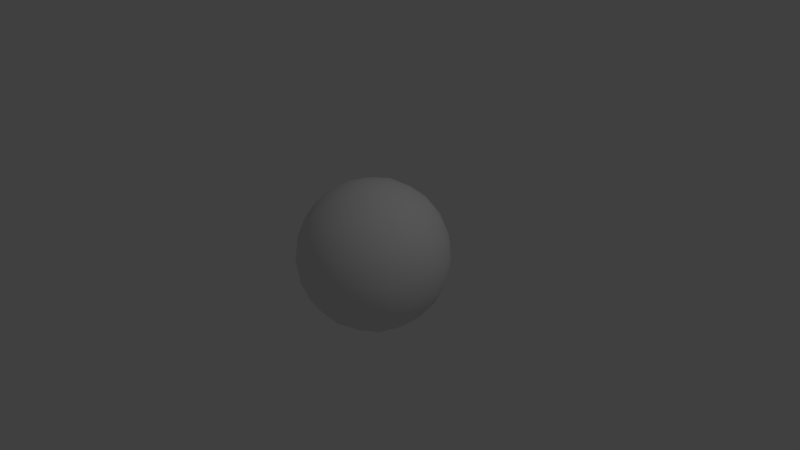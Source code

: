 # Source: innersphere.blend  (saved by Blender 2.76.0; exported with 4.5.12 LTS)
import bpy
from mathutils import Matrix  # noqa: F401  (used for matrix-valued properties, if any)

bpy.ops.wm.read_factory_settings(use_empty=True)
scene = bpy.context.scene
scene.name = 'Scene'

# ---- collections
col_collection_1 = bpy.data.collections.new('Collection 1'); scene.collection.children.link(col_collection_1)

# ---- materials (node trees are filled in below, after node groups)
mat_material = bpy.data.materials.new('Material')
mat_material.alpha_threshold = 0.0
mat_material.use_transparent_shadow = False
mat_material.roughness = 0.5
mat_material.line_color = (0.0, 0.0, 0.0, 1.0)

# ---- material node trees

# ---- world
world_world = bpy.data.worlds.new('World'); scene.world = world_world
world_world.color = (0.05088, 0.05088, 0.05088)
world_world.use_sun_shadow = False
world_world.sun_shadow_jitter_overblur = 0.0
world_world.cycles.sampling_method = 'MANUAL'
world_world.cycles.sample_map_resolution = 256

# ---- cameras
cam_camera = bpy.data.cameras.new('Camera')
cam_camera.clip_end = 100.0
cam_camera.lens = 35.0
cam_camera.sensor_width = 32.0
cam_camera.sensor_height = 18.0
cam_camera.ortho_scale = 7.314
cam_camera.dof.focus_distance = 0.0
cam_camera.dof.aperture_fstop = 128.0

# ---- lights
light_lamp = bpy.data.lights.new('Lamp', 'POINT')
light_lamp.transmission_factor = 0.0
light_lamp.cutoff_distance = 30.0
light_lamp.energy = 100.0
light_lamp.shadow_buffer_clip_start = 1.001
light_lamp.shadow_soft_size = 0.1
light_lamp.shadow_maximum_resolution = 0.006
light_lamp.use_absolute_resolution = True
light_lamp.cycles.use_multiple_importance_sampling = False

# ---- meshes
me_cube = bpy.data.meshes.new('Cube')
me_cube.from_pydata([(0.0, 0.0, -1.0), (0.7236, -0.5257, -0.4472), (-0.2764, -0.8506, -0.4472), (-0.8944, 0.0, -0.4472), (-0.2764, 0.8506, -0.4472), (0.7236, 0.5257, -0.4472), (0.2764, -0.8506, 0.4472), (-0.7236, -0.5257, 0.4472), (-0.7236, 0.5257, 0.4472), (0.2764, 0.8506, 0.4472), (0.8944, 0.0, 0.4472), (0.0, 0.0, 1.0), (-0.2328, -0.7166, -0.6575), (-0.1625, -0.5, -0.8507), (-0.07761, -0.2389, -0.9679), (0.2032, -0.1476, -0.9679), (0.4253, -0.309, -0.8507), (0.6095, -0.4429, -0.6575), (0.5319, -0.6817, -0.5023), (0.2629, -0.809, -0.5257), (-0.02964, -0.8642, -0.5023), (0.8127, 0.2952, -0.5023), (0.8506, -9.209e-09, -0.5257), (0.8127, -0.2952, -0.5023), (0.2032, 0.1476, -0.9679), (0.4253, 0.309, -0.8507), (0.6095, 0.4429, -0.6575), (-0.7534, 0.0, -0.6575), (-0.5257, 0.0, -0.8507), (-0.2511, 0.0, -0.9679), (-0.484, -0.7166, -0.5023), (-0.6882, -0.5, -0.5257), (-0.8311, -0.2389, -0.5023), (-0.2328, 0.7166, -0.6575), (-0.1625, 0.5, -0.8507), (-0.07761, 0.2389, -0.9679), (-0.8311, 0.2389, -0.5023), (-0.6882, 0.5, -0.5257), (-0.484, 0.7166, -0.5023), (-0.02964, 0.8642, -0.5023), (0.2629, 0.809, -0.5257), (0.5319, 0.6817, -0.5023), (0.9566, -0.1476, 0.2511), (0.9511, -0.309, -1.367e-08), (0.8607, -0.4429, -0.2512), (0.8607, 0.4429, -0.2512), (0.9511, 0.309, 1.367e-08), (0.9566, 0.1476, 0.2511), (0.1552, -0.9554, 0.2512), (-4.842e-09, -1.0, -1.367e-08), (-0.1552, -0.9554, -0.2512), (0.6872, -0.6817, -0.2512), (0.5878, -0.809, 1.367e-08), (0.436, -0.8642, 0.2512), (-0.8607, -0.4429, 0.2512), (-0.9511, -0.309, -1.367e-08), (-0.9566, -0.1476, -0.2511), (-0.436, -0.8642, -0.2512), (-0.5878, -0.809, 1.367e-08), (-0.6872, -0.6817, 0.2512), (-0.6872, 0.6817, 0.2512), (-0.5878, 0.809, -1.367e-08), (-0.436, 0.8642, -0.2512), (-0.9566, 0.1476, -0.2511), (-0.9511, 0.309, 1.367e-08), (-0.8607, 0.4429, 0.2512), (0.436, 0.8642, 0.2512), (0.5878, 0.809, -1.367e-08), (0.6872, 0.6817, -0.2512), (-0.1552, 0.9554, -0.2512), (4.842e-09, 1.0, 1.367e-08), (0.1552, 0.9554, 0.2512), (0.8311, -0.2389, 0.5023), (0.6882, -0.5, 0.5257), (0.484, -0.7166, 0.5023), (0.02964, -0.8642, 0.5023), (-0.2629, -0.809, 0.5257), (-0.5319, -0.6817, 0.5023), (-0.8127, -0.2952, 0.5023), (-0.8506, 9.209e-09, 0.5257), (-0.8127, 0.2952, 0.5023), (-0.5319, 0.6817, 0.5023), (-0.2629, 0.809, 0.5257), (0.02964, 0.8642, 0.5023), (0.484, 0.7166, 0.5023), (0.6882, 0.5, 0.5257), (0.8311, 0.2389, 0.5023), (0.07761, -0.2389, 0.9679), (0.1625, -0.5, 0.8507), (0.2328, -0.7166, 0.6575), (0.7534, 0.0, 0.6575), (0.5257, 0.0, 0.8507), (0.2511, 0.0, 0.9679), (-0.2032, -0.1476, 0.9679), (-0.4253, -0.309, 0.8507), (-0.6095, -0.4429, 0.6575), (-0.2032, 0.1476, 0.9679), (-0.4253, 0.309, 0.8507), (-0.6095, 0.4429, 0.6575), (0.07761, 0.2389, 0.9679), (0.1625, 0.5, 0.8507), (0.2328, 0.7166, 0.6575), (0.3618, 0.2629, 0.8944), (0.6382, 0.2629, 0.7236), (0.4472, 0.5257, 0.7236), (-0.1382, 0.4253, 0.8944), (-0.05279, 0.6882, 0.7236), (-0.3618, 0.5878, 0.7236), (-0.4472, 0.0, 0.8944), (-0.6708, 0.1625, 0.7236), (-0.6708, -0.1625, 0.7236), (-0.1382, -0.4253, 0.8944), (-0.3618, -0.5878, 0.7236), (-0.05279, -0.6882, 0.7236), (0.3618, -0.2629, 0.8944), (0.4472, -0.5257, 0.7236), (0.6382, -0.2629, 0.7236), (0.8618, 0.4253, 0.2764), (0.809, 0.5878, 8.237e-09), (0.6708, 0.6882, 0.2764), (-0.1382, 0.9511, 0.2764), (-0.309, 0.9511, -4.837e-07), (-0.4472, 0.8506, 0.2764), (-0.9472, 0.1625, 0.2764), (-1.0, -3.602e-07, 6.314e-07), (-0.9472, -0.1625, 0.2764), (-0.4472, -0.8506, 0.2764), (-0.309, -0.9511, -7.789e-07), (-0.1382, -0.9511, 0.2764), (0.6708, -0.6882, 0.2764), (0.809, -0.5878, -1.894e-06), (0.8618, -0.4253, 0.2764), (0.309, 0.9511, -2.148e-14), (0.4472, 0.8506, -0.2764), (0.1382, 0.9511, -0.2764), (-0.809, 0.5878, -6.257e-14), (-0.6708, 0.6882, -0.2764), (-0.8618, 0.4253, -0.2764), (-0.809, -0.5878, 6.164e-14), (-0.8618, -0.4253, -0.2764), (-0.6708, -0.6882, -0.2764), (0.309, -0.9511, 2.055e-14), (0.1382, -0.9511, -0.2764), (0.4472, -0.8506, -0.2764), (1.0, 0.0, 0.0), (0.9472, -0.1625, -0.2764), (0.9472, 0.1625, -0.2764), (0.3618, 0.5878, -0.7236), (0.1382, 0.4253, -0.8944), (0.05279, 0.6882, -0.7236), (-0.4472, 0.5257, -0.7236), (-0.3618, 0.2629, -0.8944), (-0.6382, 0.2629, -0.7236), (-0.6382, -0.2629, -0.7236), (-0.3618, -0.2629, -0.8944), (-0.4472, -0.5257, -0.7236), (0.6708, 0.1625, -0.7236), (0.6708, -0.1625, -0.7236), (0.4472, -7.38e-07, -0.8944), (0.05279, -0.6882, -0.7236), (0.1382, -0.4253, -0.8944), (0.3618, -0.5878, -0.7236)], [], [(0, 14, 15), (1, 23, 17), (0, 29, 14), (0, 35, 29), (0, 24, 35), (1, 44, 23), (2, 50, 20), (3, 56, 32), (4, 62, 38), (5, 68, 41), (1, 51, 44), (2, 57, 50), (3, 63, 56), (4, 69, 62), (5, 45, 68), (6, 89, 74), (7, 95, 77), (8, 98, 80), (9, 101, 83), (10, 90, 86), (92, 11, 99), (91, 92, 102), (90, 91, 103), (92, 99, 102), (102, 99, 100), (91, 102, 103), (103, 102, 104), (102, 100, 104), (104, 100, 101), (90, 103, 86), (86, 103, 85), (103, 104, 85), (85, 104, 84), (104, 101, 84), (84, 101, 9), (99, 11, 96), (100, 99, 105), (101, 100, 106), (99, 96, 105), (105, 96, 97), (100, 105, 106), (106, 105, 107), (105, 97, 107), (107, 97, 98), (101, 106, 83), (83, 106, 82), (106, 107, 82), (82, 107, 81), (107, 98, 81), (81, 98, 8), (96, 11, 93), (97, 96, 108), (98, 97, 109), (96, 93, 108), (108, 93, 94), (97, 108, 109), (109, 108, 110), (108, 94, 110), (110, 94, 95), (98, 109, 80), (80, 109, 79), (109, 110, 79), (79, 110, 78), (110, 95, 78), (78, 95, 7), (93, 11, 87), (94, 93, 111), (95, 94, 112), (93, 87, 111), (111, 87, 88), (94, 111, 112), (112, 111, 113), (111, 88, 113), (113, 88, 89), (95, 112, 77), (77, 112, 76), (112, 113, 76), (76, 113, 75), (113, 89, 75), (75, 89, 6), (87, 11, 92), (88, 87, 114), (89, 88, 115), (87, 92, 114), (114, 92, 91), (88, 114, 115), (115, 114, 116), (114, 91, 116), (116, 91, 90), (89, 115, 74), (74, 115, 73), (115, 116, 73), (73, 116, 72), (116, 90, 72), (72, 90, 10), (47, 10, 86), (46, 47, 117), (45, 46, 118), (47, 86, 117), (117, 86, 85), (46, 117, 118), (118, 117, 119), (117, 85, 119), (119, 85, 84), (45, 118, 68), (68, 118, 67), (118, 119, 67), (67, 119, 66), (119, 84, 66), (66, 84, 9), (71, 9, 83), (70, 71, 120), (69, 70, 121), (71, 83, 120), (120, 83, 82), (70, 120, 121), (121, 120, 122), (120, 82, 122), (122, 82, 81), (69, 121, 62), (62, 121, 61), (121, 122, 61), (61, 122, 60), (122, 81, 60), (60, 81, 8), (65, 8, 80), (64, 65, 123), (63, 64, 124), (65, 80, 123), (123, 80, 79), (64, 123, 124), (124, 123, 125), (123, 79, 125), (125, 79, 78), (63, 124, 56), (56, 124, 55), (124, 125, 55), (55, 125, 54), (125, 78, 54), (54, 78, 7), (59, 7, 77), (58, 59, 126), (57, 58, 127), (59, 77, 126), (126, 77, 76), (58, 126, 127), (127, 126, 128), (126, 76, 128), (128, 76, 75), (57, 127, 50), (50, 127, 49), (127, 128, 49), (49, 128, 48), (128, 75, 48), (48, 75, 6), (53, 6, 74), (52, 53, 129), (51, 52, 130), (53, 74, 129), (129, 74, 73), (52, 129, 130), (130, 129, 131), (129, 73, 131), (131, 73, 72), (51, 130, 44), (44, 130, 43), (130, 131, 43), (43, 131, 42), (131, 72, 42), (42, 72, 10), (66, 9, 71), (67, 66, 132), (68, 67, 133), (66, 71, 132), (132, 71, 70), (67, 132, 133), (133, 132, 134), (132, 70, 134), (134, 70, 69), (68, 133, 41), (41, 133, 40), (133, 134, 40), (40, 134, 39), (134, 69, 39), (39, 69, 4), (60, 8, 65), (61, 60, 135), (62, 61, 136), (60, 65, 135), (135, 65, 64), (61, 135, 136), (136, 135, 137), (135, 64, 137), (137, 64, 63), (62, 136, 38), (38, 136, 37), (136, 137, 37), (37, 137, 36), (137, 63, 36), (36, 63, 3), (54, 7, 59), (55, 54, 138), (56, 55, 139), (54, 59, 138), (138, 59, 58), (55, 138, 139), (139, 138, 140), (138, 58, 140), (140, 58, 57), (56, 139, 32), (32, 139, 31), (139, 140, 31), (31, 140, 30), (140, 57, 30), (30, 57, 2), (48, 6, 53), (49, 48, 141), (50, 49, 142), (48, 53, 141), (141, 53, 52), (49, 141, 142), (142, 141, 143), (141, 52, 143), (143, 52, 51), (50, 142, 20), (20, 142, 19), (142, 143, 19), (19, 143, 18), (143, 51, 18), (18, 51, 1), (42, 10, 47), (43, 42, 144), (44, 43, 145), (42, 47, 144), (144, 47, 46), (43, 144, 145), (145, 144, 146), (144, 46, 146), (146, 46, 45), (44, 145, 23), (23, 145, 22), (145, 146, 22), (22, 146, 21), (146, 45, 21), (21, 45, 5), (26, 5, 41), (25, 26, 147), (24, 25, 148), (26, 41, 147), (147, 41, 40), (25, 147, 148), (148, 147, 149), (147, 40, 149), (149, 40, 39), (24, 148, 35), (35, 148, 34), (148, 149, 34), (34, 149, 33), (149, 39, 33), (33, 39, 4), (33, 4, 38), (34, 33, 150), (35, 34, 151), (33, 38, 150), (150, 38, 37), (34, 150, 151), (151, 150, 152), (150, 37, 152), (152, 37, 36), (35, 151, 29), (29, 151, 28), (151, 152, 28), (28, 152, 27), (152, 36, 27), (27, 36, 3), (27, 3, 32), (28, 27, 153), (29, 28, 154), (27, 32, 153), (153, 32, 31), (28, 153, 154), (154, 153, 155), (153, 31, 155), (155, 31, 30), (29, 154, 14), (14, 154, 13), (154, 155, 13), (13, 155, 12), (155, 30, 12), (12, 30, 2), (21, 5, 26), (22, 21, 156), (23, 22, 157), (21, 26, 156), (156, 26, 25), (22, 156, 157), (157, 156, 158), (156, 25, 158), (158, 25, 24), (23, 157, 17), (17, 157, 16), (157, 158, 16), (16, 158, 15), (158, 24, 15), (15, 24, 0), (12, 2, 20), (13, 12, 159), (14, 13, 160), (12, 20, 159), (159, 20, 19), (13, 159, 160), (160, 159, 161), (159, 19, 161), (161, 19, 18), (14, 160, 15), (15, 160, 16), (160, 161, 16), (16, 161, 17), (161, 18, 17), (17, 18, 1)])
me_cube.polygons.foreach_set('use_smooth', [True] * 320)
_uv = me_cube.uv_layers.new(name='UVMap')
_uv.uv.foreach_set('vector', [0.6137, 0.5369, 0.6252, 0.5864, 0.5705, 0.5636, 0.4451, 0.6777, 0.4064, 0.6502, 0.4576, 0.6286, 0.697, 0.03078, 0.7013, 0.08138, 0.6505, 0.05105, 0.8602, 0.1219, 0.8674, 0.1721, 0.8149, 0.1448, 0.3043, 0.3642, 0.3042, 0.415, 0.2562, 0.3804, 0.4451, 0.6777, 0.4048, 0.7009, 0.4064, 0.6502, 0.6338, 0.756, 0.5982, 0.7922, 0.5893, 0.7358, 0.6818, 0.2497, 0.6412, 0.2719, 0.6437, 0.2213, 0.858, 0.3414, 0.8184, 0.368, 0.8178, 0.3155, 0.273, 0.5817, 0.2311, 0.6029, 0.2358, 0.5512, 0.4451, 0.6777, 0.4489, 0.7245, 0.4048, 0.7009, 0.5113, 0.1479, 0.5094, 0.1955, 0.4633, 0.1642, 0.6818, 0.2497, 0.6843, 0.296, 0.6412, 0.2719, 0.858, 0.3414, 0.8693, 0.3909, 0.8184, 0.368, 0.273, 0.5817, 0.2744, 0.6281, 0.2311, 0.6029, 0.4501, 0.8738, 0.4133, 0.9088, 0.407, 0.8532, 0.5164, 0.344, 0.4839, 0.383, 0.4709, 0.3283, 0.6884, 0.44, 0.6532, 0.4765, 0.6447, 0.4216, 0.8541, 0.5596, 0.813, 0.5894, 0.8136, 0.5323, 0.2796, 0.772, 0.2451, 0.8092, 0.2354, 0.7545, 0.1465, 0.8769, 0.1012, 0.8998, 0.09401, 0.8496, 0.198, 0.8462, 0.1465, 0.8769, 0.143, 0.8196, 0.2451, 0.8092, 0.198, 0.8462, 0.1936, 0.7866, 0.1465, 0.8769, 0.09401, 0.8496, 0.143, 0.8196, 0.143, 0.8196, 0.09401, 0.8496, 0.0897, 0.7898, 0.198, 0.8462, 0.143, 0.8196, 0.1936, 0.7866, 0.1936, 0.7866, 0.143, 0.8196, 0.1412, 0.7592, 0.143, 0.8196, 0.0897, 0.7898, 0.1412, 0.7592, 0.1412, 0.7592, 0.0897, 0.7898, 0.09298, 0.73, 0.2451, 0.8092, 0.1936, 0.7866, 0.2354, 0.7545, 0.2354, 0.7545, 0.1936, 0.7866, 0.1889, 0.7317, 0.1936, 0.7866, 0.1412, 0.7592, 0.1889, 0.7317, 0.1889, 0.7317, 0.1412, 0.7592, 0.1436, 0.7062, 0.1412, 0.7592, 0.09298, 0.73, 0.1436, 0.7062, 0.1436, 0.7062, 0.09298, 0.73, 0.1034, 0.6803, 0.7052, 0.6413, 0.6571, 0.6575, 0.6572, 0.6067, 0.7606, 0.6184, 0.7052, 0.6413, 0.7101, 0.5839, 0.813, 0.5894, 0.7606, 0.6184, 0.7655, 0.5583, 0.7052, 0.6413, 0.6572, 0.6067, 0.7101, 0.5839, 0.7101, 0.5839, 0.6572, 0.6067, 0.6612, 0.547, 0.7606, 0.6184, 0.7101, 0.5839, 0.7655, 0.5583, 0.7655, 0.5583, 0.7101, 0.5839, 0.7166, 0.5234, 0.7101, 0.5839, 0.6612, 0.547, 0.7166, 0.5234, 0.7166, 0.5234, 0.6612, 0.547, 0.6723, 0.4881, 0.813, 0.5894, 0.7655, 0.5583, 0.8136, 0.5323, 0.8136, 0.5323, 0.7655, 0.5583, 0.7688, 0.5017, 0.7655, 0.5583, 0.7166, 0.5234, 0.7688, 0.5017, 0.7688, 0.5017, 0.7166, 0.5234, 0.7256, 0.4705, 0.7166, 0.5234, 0.6723, 0.4881, 0.7256, 0.4705, 0.7256, 0.4705, 0.6723, 0.4881, 0.6884, 0.44, 0.5528, 0.5415, 0.5069, 0.5631, 0.5012, 0.5127, 0.6051, 0.5123, 0.5528, 0.5415, 0.551, 0.4841, 0.6532, 0.4765, 0.6051, 0.5123, 0.6023, 0.4526, 0.5528, 0.5415, 0.5012, 0.5127, 0.551, 0.4841, 0.551, 0.4841, 0.5012, 0.5127, 0.4986, 0.4528, 0.6051, 0.5123, 0.551, 0.4841, 0.6023, 0.4526, 0.6023, 0.4526, 0.551, 0.4841, 0.5509, 0.4239, 0.551, 0.4841, 0.4986, 0.4528, 0.5509, 0.4239, 0.5509, 0.4239, 0.4986, 0.4528, 0.5038, 0.3931, 0.6532, 0.4765, 0.6023, 0.4526, 0.6447, 0.4216, 0.6447, 0.4216, 0.6023, 0.4526, 0.5991, 0.398, 0.6023, 0.4526, 0.5509, 0.4239, 0.5991, 0.398, 0.5991, 0.398, 0.5509, 0.4239, 0.555, 0.3715, 0.5509, 0.4239, 0.5038, 0.3931, 0.555, 0.3715, 0.555, 0.3715, 0.5038, 0.3931, 0.5164, 0.344, 0.3909, 0.4581, 0.3477, 0.4848, 0.3362, 0.4353, 0.4396, 0.4233, 0.3909, 0.4581, 0.3825, 0.4011, 0.4839, 0.383, 0.4396, 0.4233, 0.4306, 0.3637, 0.3909, 0.4581, 0.3362, 0.4353, 0.3825, 0.4011, 0.3825, 0.4011, 0.3362, 0.4353, 0.3266, 0.3762, 0.4396, 0.4233, 0.3825, 0.4011, 0.4306, 0.3637, 0.4306, 0.3637, 0.3825, 0.4011, 0.3753, 0.3405, 0.3825, 0.4011, 0.3266, 0.3762, 0.3753, 0.3405, 0.3753, 0.3405, 0.3266, 0.3762, 0.3239, 0.3163, 0.4839, 0.383, 0.4306, 0.3637, 0.4709, 0.3283, 0.4709, 0.3283, 0.4306, 0.3637, 0.4217, 0.3079, 0.4306, 0.3637, 0.3753, 0.3405, 0.4217, 0.3079, 0.4217, 0.3079, 0.3753, 0.3405, 0.3721, 0.2859, 0.3753, 0.3405, 0.3239, 0.3163, 0.3721, 0.2859, 0.3721, 0.2859, 0.3239, 0.3163, 0.3276, 0.2657, 0.3109, 0.9707, 0.2644, 0.9909, 0.2601, 0.9403, 0.3641, 0.943, 0.3109, 0.9707, 0.3108, 0.9132, 0.4133, 0.9088, 0.3641, 0.943, 0.3631, 0.8831, 0.3109, 0.9707, 0.2601, 0.9403, 0.3108, 0.9132, 0.3108, 0.9132, 0.2601, 0.9403, 0.2592, 0.8804, 0.3641, 0.943, 0.3108, 0.9132, 0.3631, 0.8831, 0.3631, 0.8831, 0.3108, 0.9132, 0.3123, 0.8529, 0.3108, 0.9132, 0.2592, 0.8804, 0.3123, 0.8529, 0.3123, 0.8529, 0.2592, 0.8804, 0.266, 0.8209, 0.4133, 0.9088, 0.3631, 0.8831, 0.407, 0.8532, 0.407, 0.8532, 0.3631, 0.8831, 0.3614, 0.828, 0.3631, 0.8831, 0.3123, 0.8529, 0.3614, 0.828, 0.3614, 0.828, 0.3123, 0.8529, 0.3177, 0.8004, 0.3123, 0.8529, 0.266, 0.8209, 0.3177, 0.8004, 0.3177, 0.8004, 0.266, 0.8209, 0.2796, 0.772, 0.2771, 0.7257, 0.2796, 0.772, 0.2354, 0.7545, 0.2756, 0.677, 0.2771, 0.7257, 0.2334, 0.7046, 0.2744, 0.6281, 0.2756, 0.677, 0.2321, 0.6519, 0.2771, 0.7257, 0.2354, 0.7545, 0.2334, 0.7046, 0.2334, 0.7046, 0.2354, 0.7545, 0.1889, 0.7317, 0.2756, 0.677, 0.2334, 0.7046, 0.2321, 0.6519, 0.2321, 0.6519, 0.2334, 0.7046, 0.1865, 0.6792, 0.2334, 0.7046, 0.1889, 0.7317, 0.1865, 0.6792, 0.1865, 0.6792, 0.1889, 0.7317, 0.1436, 0.7062, 0.2744, 0.6281, 0.2321, 0.6519, 0.2311, 0.6029, 0.2311, 0.6029, 0.2321, 0.6519, 0.187, 0.6273, 0.2321, 0.6519, 0.1865, 0.6792, 0.187, 0.6273, 0.187, 0.6273, 0.1865, 0.6792, 0.143, 0.6537, 0.1865, 0.6792, 0.1436, 0.7062, 0.143, 0.6537, 0.143, 0.6537, 0.1436, 0.7062, 0.1034, 0.6803, 0.8663, 0.5103, 0.8541, 0.5596, 0.8136, 0.5323, 0.8727, 0.4507, 0.8663, 0.5103, 0.8199, 0.4786, 0.8693, 0.3909, 0.8727, 0.4507, 0.8218, 0.4202, 0.8663, 0.5103, 0.8136, 0.5323, 0.8199, 0.4786, 0.8199, 0.4786, 0.8136, 0.5323, 0.7688, 0.5017, 0.8727, 0.4507, 0.8199, 0.4786, 0.8218, 0.4202, 0.8218, 0.4202, 0.8199, 0.4786, 0.7719, 0.4473, 0.8199, 0.4786, 0.7688, 0.5017, 0.7719, 0.4473, 0.7719, 0.4473, 0.7688, 0.5017, 0.7256, 0.4705, 0.8693, 0.3909, 0.8218, 0.4202, 0.8184, 0.368, 0.8184, 0.368, 0.8218, 0.4202, 0.7744, 0.3944, 0.8218, 0.4202, 0.7719, 0.4473, 0.7744, 0.3944, 0.7744, 0.3944, 0.7719, 0.4473, 0.7303, 0.4188, 0.7719, 0.4473, 0.7256, 0.4705, 0.7303, 0.4188, 0.7303, 0.4188, 0.7256, 0.4705, 0.6884, 0.44, 0.687, 0.3936, 0.6884, 0.44, 0.6447, 0.4216, 0.6858, 0.3447, 0.687, 0.3936, 0.6436, 0.3719, 0.6843, 0.296, 0.6858, 0.3447, 0.6426, 0.3199, 0.687, 0.3936, 0.6447, 0.4216, 0.6436, 0.3719, 0.6436, 0.3719, 0.6447, 0.4216, 0.5991, 0.398, 0.6858, 0.3447, 0.6436, 0.3719, 0.6426, 0.3199, 0.6426, 0.3199, 0.6436, 0.3719, 0.5979, 0.3464, 0.6436, 0.3719, 0.5991, 0.398, 0.5979, 0.3464, 0.5979, 0.3464, 0.5991, 0.398, 0.555, 0.3715, 0.6843, 0.296, 0.6426, 0.3199, 0.6412, 0.2719, 0.6412, 0.2719, 0.6426, 0.3199, 0.5989, 0.2962, 0.6426, 0.3199, 0.5979, 0.3464, 0.5989, 0.2962, 0.5989, 0.2962, 0.5979, 0.3464, 0.5566, 0.3208, 0.5979, 0.3464, 0.555, 0.3715, 0.5566, 0.3208, 0.5566, 0.3208, 0.555, 0.3715, 0.5164, 0.344, 0.5125, 0.2972, 0.5164, 0.344, 0.4709, 0.3283, 0.51, 0.2469, 0.5125, 0.2972, 0.4664, 0.2767, 0.5094, 0.1955, 0.51, 0.2469, 0.4632, 0.22, 0.5125, 0.2972, 0.4709, 0.3283, 0.4664, 0.2767, 0.4664, 0.2767, 0.4709, 0.3283, 0.4217, 0.3079, 0.51, 0.2469, 0.4664, 0.2767, 0.4632, 0.22, 0.4632, 0.22, 0.4664, 0.2767, 0.4146, 0.2523, 0.4664, 0.2767, 0.4217, 0.3079, 0.4146, 0.2523, 0.4146, 0.2523, 0.4217, 0.3079, 0.3721, 0.2859, 0.5094, 0.1955, 0.4632, 0.22, 0.4633, 0.1642, 0.4633, 0.1642, 0.4632, 0.22, 0.4105, 0.1927, 0.4632, 0.22, 0.4146, 0.2523, 0.4105, 0.1927, 0.4105, 0.1927, 0.4146, 0.2523, 0.3632, 0.2295, 0.4146, 0.2523, 0.3721, 0.2859, 0.3632, 0.2295, 0.3632, 0.2295, 0.3721, 0.2859, 0.3276, 0.2657, 0.452, 0.8262, 0.4501, 0.8738, 0.407, 0.8532, 0.4514, 0.7748, 0.452, 0.8262, 0.4074, 0.8025, 0.4489, 0.7245, 0.4514, 0.7748, 0.4067, 0.7494, 0.452, 0.8262, 0.407, 0.8532, 0.4074, 0.8025, 0.4074, 0.8025, 0.407, 0.8532, 0.3614, 0.828, 0.4514, 0.7748, 0.4074, 0.8025, 0.4067, 0.7494, 0.4067, 0.7494, 0.4074, 0.8025, 0.3612, 0.7759, 0.4074, 0.8025, 0.3614, 0.828, 0.3612, 0.7759, 0.3612, 0.7759, 0.3614, 0.828, 0.3177, 0.8004, 0.4489, 0.7245, 0.4067, 0.7494, 0.4048, 0.7009, 0.4048, 0.7009, 0.4067, 0.7494, 0.3625, 0.7255, 0.4067, 0.7494, 0.3612, 0.7759, 0.3625, 0.7255, 0.3625, 0.7255, 0.3612, 0.7759, 0.3202, 0.7498, 0.3612, 0.7759, 0.3177, 0.8004, 0.3202, 0.7498, 0.3202, 0.7498, 0.3177, 0.8004, 0.2796, 0.772, 0.143, 0.6537, 0.1034, 0.6803, 0.09208, 0.6308, 0.187, 0.6273, 0.143, 0.6537, 0.1396, 0.6015, 0.2311, 0.6029, 0.187, 0.6273, 0.1895, 0.5744, 0.143, 0.6537, 0.09208, 0.6308, 0.1396, 0.6015, 0.1396, 0.6015, 0.09208, 0.6308, 0.08868, 0.571, 0.187, 0.6273, 0.1396, 0.6015, 0.1895, 0.5744, 0.1895, 0.5744, 0.1396, 0.6015, 0.1415, 0.5431, 0.1396, 0.6015, 0.08868, 0.571, 0.1415, 0.5431, 0.1415, 0.5431, 0.08868, 0.571, 0.09512, 0.5114, 0.2311, 0.6029, 0.1895, 0.5744, 0.2358, 0.5512, 0.2358, 0.5512, 0.1895, 0.5744, 0.1926, 0.52, 0.1895, 0.5744, 0.1415, 0.5431, 0.1926, 0.52, 0.1926, 0.52, 0.1415, 0.5431, 0.1478, 0.4894, 0.1415, 0.5431, 0.09512, 0.5114, 0.1478, 0.4894, 0.1478, 0.4894, 0.09512, 0.5114, 0.1073, 0.4621, 0.7303, 0.4188, 0.6884, 0.44, 0.687, 0.3936, 0.7744, 0.3944, 0.7303, 0.4188, 0.7293, 0.3698, 0.8184, 0.368, 0.7744, 0.3944, 0.7749, 0.3425, 0.7303, 0.4188, 0.687, 0.3936, 0.7293, 0.3698, 0.7293, 0.3698, 0.687, 0.3936, 0.6858, 0.3447, 0.7744, 0.3944, 0.7293, 0.3698, 0.7749, 0.3425, 0.7749, 0.3425, 0.7293, 0.3698, 0.728, 0.3171, 0.7293, 0.3698, 0.6858, 0.3447, 0.728, 0.3171, 0.728, 0.3171, 0.6858, 0.3447, 0.6843, 0.296, 0.8184, 0.368, 0.7749, 0.3425, 0.8178, 0.3155, 0.8178, 0.3155, 0.7749, 0.3425, 0.7725, 0.29, 0.7749, 0.3425, 0.728, 0.3171, 0.7725, 0.29, 0.7725, 0.29, 0.728, 0.3171, 0.726, 0.2672, 0.728, 0.3171, 0.6843, 0.296, 0.726, 0.2672, 0.726, 0.2672, 0.6843, 0.296, 0.6818, 0.2497, 0.5566, 0.3208, 0.5164, 0.344, 0.5125, 0.2972, 0.5989, 0.2962, 0.5566, 0.3208, 0.5547, 0.2723, 0.6412, 0.2719, 0.5989, 0.2962, 0.6002, 0.2458, 0.5566, 0.3208, 0.5125, 0.2972, 0.5547, 0.2723, 0.5547, 0.2723, 0.5125, 0.2972, 0.51, 0.2469, 0.5989, 0.2962, 0.5547, 0.2723, 0.6002, 0.2458, 0.6002, 0.2458, 0.5547, 0.2723, 0.554, 0.2192, 0.5547, 0.2723, 0.51, 0.2469, 0.554, 0.2192, 0.554, 0.2192, 0.51, 0.2469, 0.5094, 0.1955, 0.6412, 0.2719, 0.6002, 0.2458, 0.6437, 0.2213, 0.6437, 0.2213, 0.6002, 0.2458, 0.6, 0.1937, 0.6002, 0.2458, 0.554, 0.2192, 0.6, 0.1937, 0.6, 0.1937, 0.554, 0.2192, 0.5544, 0.1685, 0.554, 0.2192, 0.5094, 0.1955, 0.5544, 0.1685, 0.5544, 0.1685, 0.5094, 0.1955, 0.5113, 0.1479, 0.4982, 0.8575, 0.4501, 0.8738, 0.452, 0.8262, 0.5509, 0.829, 0.4982, 0.8575, 0.4982, 0.8017, 0.5982, 0.7922, 0.5509, 0.829, 0.5468, 0.7694, 0.4982, 0.8575, 0.452, 0.8262, 0.4982, 0.8017, 0.4982, 0.8017, 0.452, 0.8262, 0.4514, 0.7748, 0.5509, 0.829, 0.4982, 0.8017, 0.5468, 0.7694, 0.5468, 0.7694, 0.4982, 0.8017, 0.495, 0.745, 0.4982, 0.8017, 0.4514, 0.7748, 0.495, 0.745, 0.495, 0.745, 0.4514, 0.7748, 0.4489, 0.7245, 0.5982, 0.7922, 0.5468, 0.7694, 0.5893, 0.7358, 0.5893, 0.7358, 0.5468, 0.7694, 0.5397, 0.7138, 0.5468, 0.7694, 0.495, 0.745, 0.5397, 0.7138, 0.5397, 0.7138, 0.495, 0.745, 0.4905, 0.6934, 0.495, 0.745, 0.4489, 0.7245, 0.4905, 0.6934, 0.4905, 0.6934, 0.4489, 0.7245, 0.4451, 0.6777, 0.3202, 0.7498, 0.2796, 0.772, 0.2771, 0.7257, 0.3625, 0.7255, 0.3202, 0.7498, 0.3188, 0.7018, 0.4048, 0.7009, 0.3625, 0.7255, 0.3636, 0.6753, 0.3202, 0.7498, 0.2771, 0.7257, 0.3188, 0.7018, 0.3188, 0.7018, 0.2771, 0.7257, 0.2756, 0.677, 0.3625, 0.7255, 0.3188, 0.7018, 0.3636, 0.6753, 0.3636, 0.6753, 0.3188, 0.7018, 0.3178, 0.6498, 0.3188, 0.7018, 0.2756, 0.677, 0.3178, 0.6498, 0.3178, 0.6498, 0.2756, 0.677, 0.2744, 0.6281, 0.4048, 0.7009, 0.3636, 0.6753, 0.4064, 0.6502, 0.4064, 0.6502, 0.3636, 0.6753, 0.3623, 0.6237, 0.3636, 0.6753, 0.3178, 0.6498, 0.3623, 0.6237, 0.3623, 0.6237, 0.3178, 0.6498, 0.3167, 0.6001, 0.3178, 0.6498, 0.2744, 0.6281, 0.3167, 0.6001, 0.3167, 0.6001, 0.2744, 0.6281, 0.273, 0.5817, 0.2891, 0.5336, 0.273, 0.5817, 0.2358, 0.5512, 0.3002, 0.4747, 0.2891, 0.5336, 0.2448, 0.4983, 0.3042, 0.415, 0.3002, 0.4747, 0.2513, 0.4378, 0.2891, 0.5336, 0.2358, 0.5512, 0.2448, 0.4983, 0.2448, 0.4983, 0.2358, 0.5512, 0.1926, 0.52, 0.3002, 0.4747, 0.2448, 0.4983, 0.2513, 0.4378, 0.2513, 0.4378, 0.2448, 0.4983, 0.1959, 0.4635, 0.2448, 0.4983, 0.1926, 0.52, 0.1959, 0.4635, 0.1959, 0.4635, 0.1926, 0.52, 0.1478, 0.4894, 0.3042, 0.415, 0.2513, 0.4378, 0.2562, 0.3804, 0.2562, 0.3804, 0.2513, 0.4378, 0.2008, 0.4033, 0.2513, 0.4378, 0.1959, 0.4635, 0.2008, 0.4033, 0.2008, 0.4033, 0.1959, 0.4635, 0.1484, 0.4323, 0.1959, 0.4635, 0.1478, 0.4894, 0.1484, 0.4323, 0.1484, 0.4323, 0.1478, 0.4894, 0.1073, 0.4621, 0.8684, 0.2917, 0.858, 0.3414, 0.8178, 0.3155, 0.8717, 0.2319, 0.8684, 0.2917, 0.8202, 0.2625, 0.8674, 0.1721, 0.8717, 0.2319, 0.8184, 0.2021, 0.8684, 0.2917, 0.8178, 0.3155, 0.8202, 0.2625, 0.8202, 0.2625, 0.8178, 0.3155, 0.7725, 0.29, 0.8717, 0.2319, 0.8202, 0.2625, 0.8184, 0.2021, 0.8184, 0.2021, 0.8202, 0.2625, 0.7679, 0.2352, 0.8202, 0.2625, 0.7725, 0.29, 0.7679, 0.2352, 0.7679, 0.2352, 0.7725, 0.29, 0.726, 0.2672, 0.8674, 0.1721, 0.8184, 0.2021, 0.8149, 0.1448, 0.8149, 0.1448, 0.8184, 0.2021, 0.7634, 0.1755, 0.8184, 0.2021, 0.7679, 0.2352, 0.7634, 0.1755, 0.7634, 0.1755, 0.7679, 0.2352, 0.7163, 0.2125, 0.7679, 0.2352, 0.726, 0.2672, 0.7163, 0.2125, 0.7163, 0.2125, 0.726, 0.2672, 0.6818, 0.2497, 0.6954, 0.2008, 0.6818, 0.2497, 0.6437, 0.2213, 0.7022, 0.1413, 0.6954, 0.2008, 0.6491, 0.1688, 0.7013, 0.08138, 0.7022, 0.1413, 0.6507, 0.1085, 0.6954, 0.2008, 0.6437, 0.2213, 0.6491, 0.1688, 0.6491, 0.1688, 0.6437, 0.2213, 0.6, 0.1937, 0.7022, 0.1413, 0.6491, 0.1688, 0.6507, 0.1085, 0.6507, 0.1085, 0.6491, 0.1688, 0.5983, 0.1386, 0.6491, 0.1688, 0.6, 0.1937, 0.5983, 0.1386, 0.5983, 0.1386, 0.6, 0.1937, 0.5544, 0.1685, 0.7013, 0.08138, 0.6507, 0.1085, 0.6505, 0.05105, 0.6505, 0.05105, 0.6507, 0.1085, 0.5973, 0.07874, 0.6507, 0.1085, 0.5983, 0.1386, 0.5973, 0.07874, 0.5973, 0.07874, 0.5983, 0.1386, 0.5481, 0.1129, 0.5983, 0.1386, 0.5544, 0.1685, 0.5481, 0.1129, 0.5481, 0.1129, 0.5544, 0.1685, 0.5113, 0.1479, 0.3167, 0.6001, 0.273, 0.5817, 0.3082, 0.5452, 0.3623, 0.6237, 0.3167, 0.6001, 0.3591, 0.5691, 0.4064, 0.6502, 0.3623, 0.6237, 0.4105, 0.5978, 0.3167, 0.6001, 0.3082, 0.5452, 0.3591, 0.5691, 0.3591, 0.5691, 0.3082, 0.5452, 0.3563, 0.5094, 0.3623, 0.6237, 0.3591, 0.5691, 0.4105, 0.5978, 0.4105, 0.5978, 0.3591, 0.5691, 0.4104, 0.5376, 0.3591, 0.5691, 0.3563, 0.5094, 0.4104, 0.5376, 0.4104, 0.5376, 0.3563, 0.5094, 0.4086, 0.4802, 0.4064, 0.6502, 0.4105, 0.5978, 0.4576, 0.6286, 0.4576, 0.6286, 0.4105, 0.5978, 0.4628, 0.5689, 0.4105, 0.5978, 0.4104, 0.5376, 0.4628, 0.5689, 0.4628, 0.5689, 0.4104, 0.5376, 0.4603, 0.5091, 0.4104, 0.5376, 0.4086, 0.4802, 0.4603, 0.5091, 0.4603, 0.5091, 0.4086, 0.4802, 0.4545, 0.4586, 0.6375, 0.7054, 0.6338, 0.756, 0.5893, 0.7358, 0.6348, 0.6455, 0.6375, 0.7054, 0.5861, 0.6812, 0.6252, 0.5864, 0.6348, 0.6455, 0.5789, 0.6206, 0.6375, 0.7054, 0.5893, 0.7358, 0.5861, 0.6812, 0.5861, 0.6812, 0.5893, 0.7358, 0.5397, 0.7138, 0.6348, 0.6455, 0.5861, 0.6812, 0.5789, 0.6206, 0.5789, 0.6206, 0.5861, 0.6812, 0.5308, 0.658, 0.5861, 0.6812, 0.5397, 0.7138, 0.5308, 0.658, 0.5308, 0.658, 0.5397, 0.7138, 0.4905, 0.6934, 0.6252, 0.5864, 0.5789, 0.6206, 0.5705, 0.5636, 0.5705, 0.5636, 0.5789, 0.6206, 0.5218, 0.5984, 0.5789, 0.6206, 0.5308, 0.658, 0.5218, 0.5984, 0.5218, 0.5984, 0.5308, 0.658, 0.4775, 0.6387, 0.5308, 0.658, 0.4905, 0.6934, 0.4775, 0.6387, 0.4775, 0.6387, 0.4905, 0.6934, 0.4451, 0.6777])
me_cube.materials.append(mat_material)
me_cube.use_remesh_preserve_volume = False
me_cube.use_remesh_preserve_attributes = False
me_cube.use_mirror_vertex_groups = False
me_cube.update()

# ---- objects
ob_cube = bpy.data.objects.new('Cube', me_cube)
ob_lamp = bpy.data.objects.new('Lamp', light_lamp)
ob_camera = bpy.data.objects.new('Camera', cam_camera)

# ---- transforms, parenting, visibility, modifiers, constraints
ob_cube.location = (0.0, 0.0, 0.0)
ob_cube.lock_rotations_4d = False
ob_cube.empty_display_type = 'ARROWS'
ob_cube.lineart.crease_threshold = 0.0
ob_lamp.location = (4.076, 1.005, 5.904)
ob_lamp.rotation_euler = (0.6503, 0.05522, 1.866)
ob_lamp.lock_rotations_4d = False
ob_lamp.empty_display_type = 'ARROWS'
ob_lamp.color = (0.0, 0.0, 0.0, 0.0)
ob_lamp.lineart.crease_threshold = 0.0
ob_camera.location = (7.481, -6.508, 5.344)
ob_camera.rotation_euler = (1.109, 0.01082, 0.8149)
ob_camera.lock_rotations_4d = False
ob_camera.empty_display_type = 'ARROWS'
ob_camera.color = (0.0, 0.0, 0.0, 0.0)
ob_camera.display_type = 'WIRE'
ob_camera.lineart.crease_threshold = 0.0

# ---- collection membership
col_collection_1.objects.link(ob_cube)
col_collection_1.objects.link(ob_lamp)
col_collection_1.objects.link(ob_camera)

# ---- scene / render settings (as saved in the file)
scene.camera = ob_camera
scene.frame_start = 1; scene.frame_end = 250; scene.frame_set(1)
scene.render.engine = 'BLENDER_EEVEE_NEXT'
scene.render.resolution_percentage = 50
scene.render.dither_intensity = 0.0
scene.cycles.use_denoising = False
scene.cycles.samples = 10
scene.cycles.sampling_pattern = 'TABULATED_SOBOL'
scene.cycles.light_sampling_threshold = 0.0
scene.cycles.use_adaptive_sampling = False
scene.cycles.use_light_tree = False
scene.cycles.blur_glossy = 0.0
scene.cycles.pixel_filter_type = 'GAUSSIAN'
scene.cycles.sample_clamp_indirect = 0.0
scene.view_settings.view_transform = 'Standard'
bpy.context.view_layer.update()
